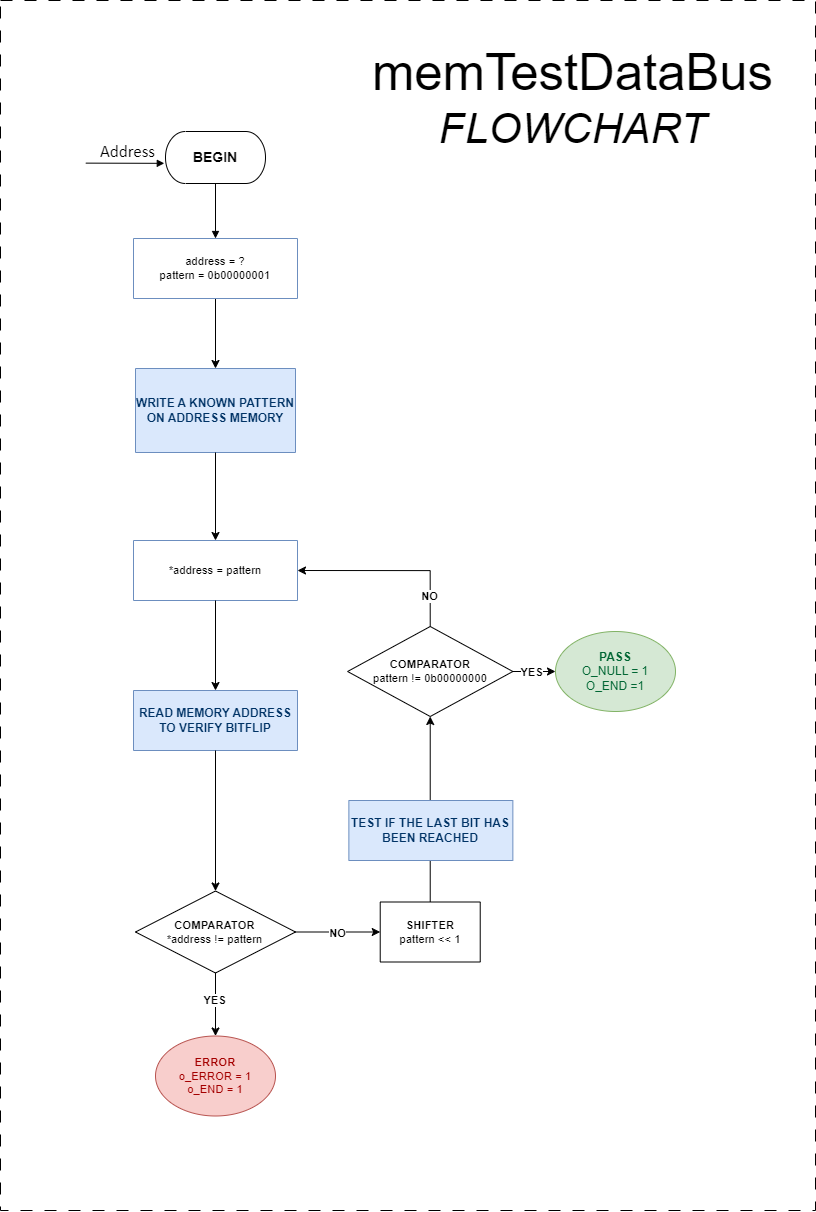

The diagram above was exported from draw.io. Its source (the exported page's mxGraphModel, read from the mxfile embedded in the PNG):
<mxGraphModel dx="2240" dy="1371" grid="1" gridSize="10" guides="1" tooltips="1" connect="1" arrows="1" fold="1" page="1" pageScale="1" pageWidth="827" pageHeight="1169" math="0" shadow="0">
  <root>
    <mxCell id="0" />
    <mxCell id="1" parent="0" />
    <mxCell id="2" value="" style="rounded=0;whiteSpace=wrap;html=1;dashed=1;dashPattern=12 12;movable=0;resizable=0;rotatable=0;deletable=0;editable=0;locked=1;connectable=0;" vertex="1" parent="1">
      <mxGeometry x="15" y="230" width="815" height="1210" as="geometry" />
    </mxCell>
    <mxCell id="3" style="edgeStyle=orthogonalEdgeStyle;rounded=0;orthogonalLoop=1;jettySize=auto;html=1;entryX=0.5;entryY=0;entryDx=0;entryDy=0;entryPerimeter=0;" edge="1" source="4" target="15" parent="1">
      <mxGeometry relative="1" as="geometry" />
    </mxCell>
    <UserObject label="&lt;div style=&quot;font-size: 1px&quot;&gt;&lt;font style=&quot;font-size: 11.29px; color: rgb(0, 0, 0); direction: ltr; letter-spacing: 0px; line-height: 120%; opacity: 1;&quot;&gt;&lt;font&gt;address = ?&lt;br&gt;pattern = 0b00000001&lt;/font&gt;&lt;br&gt;&lt;/font&gt;&lt;/div&gt;" tags="Fluxograma" id="4">
      <mxCell style="verticalAlign=middle;align=center;overflow=width;vsdxID=2;fillColor=none;shape=stencil(nZBLDoAgDERP0z3SIyjew0SURgSD+Lu9kMZoXLhwN9O+tukAlrNpJg1SzDH4QW/URgNYgZTkjA4UkwJUgGXng+6DX1zLfmoymdXo17xh5zmRJ6Q42BWCfc2oJfdAr+Yv+AP9Cb7OJ3H/2JG1HNGz/84klThPVCc=);strokeColor=#6c8ebf;spacingTop=-1;spacingBottom=-1;spacingLeft=-1;spacingRight=-1;points=[[0,0.5,0],[1,0.5,0],[0.5,1,0],[0.5,0,0]];labelBackgroundColor=none;rounded=0;html=1;whiteSpace=wrap;fontFamily=Helvetica;" vertex="1" parent="1">
        <mxGeometry x="148" y="468" width="164" height="60" as="geometry" />
      </mxCell>
    </UserObject>
    <UserObject label="&lt;div style=&quot;&quot;&gt;&lt;font style=&quot;color: rgb(0, 0, 0); direction: ltr; letter-spacing: 0px; line-height: 120%; opacity: 1; font-size: 14px;&quot;&gt;&lt;b style=&quot;&quot;&gt;BEGIN&lt;/b&gt;&lt;/font&gt;&lt;/div&gt;" tags="Fluxograma" id="5">
      <mxCell style="verticalAlign=middle;align=center;overflow=width;vsdxID=4;fillColor=#ffffff;gradientColor=none;shape=stencil(tVLLDsIgEPwajiQIMfFe638Qu22JCM2Ctv69kK0Rm9qDibeZndkXC1NV6PUATIoQ0V9gNE3smToyKY3rAU1MiKmaqar1CB36m2uIDzo7M7r6e64wUZ4UOUWKB9GdIH4irzWu8B42vRrPScNFXZzN+5mvl3qJXE8mcPRRR+Pdh2Y1dsBTE95a3c0TkBRGgKEIb6wg1/r+ssCXd/vLCgm8z9caa+n6pb48dwrRV1H1Ew==);strokeColor=#000000;spacingTop=-1;spacingBottom=-1;spacingLeft=-1;spacingRight=-1;points=[[0.5,1,0],[0.5,0,0],[0,0.5,0],[1,0.5,0]];labelBackgroundColor=none;rounded=0;html=1;whiteSpace=wrap;fontFamily=Helvetica;" vertex="1" parent="1">
        <mxGeometry x="180" y="361" width="100" height="52" as="geometry" />
      </mxCell>
    </UserObject>
    <UserObject label="&lt;div style=&quot;font-size: 1px&quot;&gt;&lt;font style=&quot;font-size:16.93px;font-family:Calibri;color:#000000;direction:ltr;letter-spacing:0px;line-height:120%;opacity:1&quot;&gt;Address&lt;br&gt;&lt;/font&gt;&lt;/div&gt;" tags="Fundo" id="6">
      <mxCell style="verticalAlign=middle;align=right;overflow=width;vsdxID=7;fillColor=none;gradientColor=none;shape=stencil(nZBLDoAgDERP0z3SIyjew0SURgSD+Lu9kMZoXLhwN9O+tukAlrNpJg1SzDH4QW/URgNYgZTkjA4UkwJUgGXng+6DX1zLfmoymdXo17xh5zmRJ6Q42BWCfc2oJfdAr+Yv+AP9Cb7OJ3H/2JG1HNGz/84klThPVCc=);strokeColor=none;strokeWidth=2;points=[];labelBackgroundColor=none;rounded=0;html=1;whiteSpace=wrap;" vertex="1" parent="1">
        <mxGeometry x="80" y="370" width="90" height="23" as="geometry" />
      </mxCell>
    </UserObject>
    <UserObject label="&lt;div style=&quot;font-size: 1px&quot;&gt;&lt;font style=&quot;font-size: 11.29px; color: rgb(0, 0, 0); direction: ltr; letter-spacing: 0px; line-height: 120%; opacity: 1;&quot;&gt;*address = pattern&lt;br&gt;&lt;/font&gt;&lt;/div&gt;" tags="Fluxograma" id="7">
      <mxCell style="verticalAlign=middle;align=center;overflow=width;vsdxID=9;fillColor=none;shape=stencil(nZBLDoAgDERP0z3SIyjew0SURgSD+Lu9kMZoXLhwN9O+tukAlrNpJg1SzDH4QW/URgNYgZTkjA4UkwJUgGXng+6DX1zLfmoymdXo17xh5zmRJ6Q42BWCfc2oJfdAr+Yv+AP9Cb7OJ3H/2JG1HNGz/84klThPVCc=);strokeColor=#6c8ebf;spacingTop=-1;spacingBottom=-1;spacingLeft=-1;spacingRight=-1;points=[[0,0.5,0],[1,0.5,0],[0.5,1,0],[0.5,0,0]];labelBackgroundColor=none;rounded=0;html=1;whiteSpace=wrap;fontFamily=Helvetica;" vertex="1" parent="1">
        <mxGeometry x="148" y="770" width="164" height="60" as="geometry" />
      </mxCell>
    </UserObject>
    <UserObject label="&lt;div style=&quot;&quot;&gt;&lt;font color=&quot;#003366&quot; style=&quot;direction: ltr; letter-spacing: 0px; line-height: 120%; opacity: 1;&quot;&gt;&lt;b&gt;READ MEMORY ADDRESS TO VERIFY BITFLIP&lt;/b&gt;&lt;/font&gt;&lt;/div&gt;" tags="Fluxograma" id="8">
      <mxCell style="verticalAlign=middle;align=center;overflow=width;vsdxID=18;fillColor=#dae8fc;shape=stencil(nZBLDoAgDERP0z3SIyjew0SURgSD+Lu9kMZoXLhwN9O+tukAlrNpJg1SzDH4QW/URgNYgZTkjA4UkwJUgGXng+6DX1zLfmoymdXo17xh5zmRJ6Q42BWCfc2oJfdAr+Yv+AP9Cb7OJ3H/2JG1HNGz/84klThPVCc=);strokeColor=#6c8ebf;spacingTop=-1;spacingBottom=-1;spacingLeft=-1;spacingRight=-1;points=[[0,0.5,0],[1,0.5,0],[0.5,1,0],[0.5,0,0]];labelBackgroundColor=none;rounded=0;html=1;whiteSpace=wrap;fontColor=default;fontFamily=Helvetica;" vertex="1" parent="1">
        <mxGeometry x="148" y="920" width="164" height="60" as="geometry" />
      </mxCell>
    </UserObject>
    <UserObject label="" tags="Fluxograma" id="9">
      <mxCell style="vsdxID=20;fillColor=#ffffff;gradientColor=none;shape=stencil(UzV2Ls5ILEhVNTIoLinKz04tz0wpyVA1dlE1MsrMy0gtyiwBslSNXVWNndPyi1LTi/JL81Ig/IJEkEoQKze/DGRCBUSfAUiHkUElhGcK4bpBVOZk5iGpNEVVikeloQHZpsK0YlWLz1QgA+HFtMycHEgIIcujBwlQCBKcxq4A);strokeColor=#000000;spacingTop=-1;spacingBottom=-1;spacingLeft=-1;spacingRight=-1;points=[[0,0.5,0],[1,0.5,0],[0.5,0,0],[0.5,1,0]];labelBackgroundColor=none;rounded=0;html=1;whiteSpace=wrap;fontFamily=Helvetica;" vertex="1" parent="1">
        <mxGeometry x="150" y="1120.5" width="160" height="82" as="geometry" />
      </mxCell>
    </UserObject>
    <mxCell id="10" value="&lt;div style=&quot;font-size: 1px&quot;&gt;&lt;font style=&quot;font-size: 11.29px; color: rgb(0, 0, 0); direction: ltr; letter-spacing: 0px; line-height: 120%; opacity: 1;&quot;&gt;&lt;b&gt;COMPARATOR&lt;/b&gt;&lt;/font&gt;&lt;/div&gt;&lt;div style=&quot;font-size: 1px&quot;&gt;&lt;font style=&quot;font-size: 11.29px; color: rgb(0, 0, 0); direction: ltr; letter-spacing: 0px; line-height: 120%; opacity: 1;&quot;&gt;*address != pattern&lt;br&gt;&lt;/font&gt;&lt;/div&gt;" style="text;vsdxID=20;fillColor=none;gradientColor=none;strokeColor=none;spacingTop=-1;spacingBottom=-1;spacingLeft=-1;spacingRight=-1;points=[[0,0.5,0],[1,0.5,0],[0.5,0,0],[0.5,1,0]];labelBackgroundColor=none;rounded=0;html=1;whiteSpace=wrap;verticalAlign=middle;align=center;overflow=width;;html=1;fontFamily=Helvetica;" vertex="1" parent="9">
      <mxGeometry x="13.327999999999998" y="10.25" width="133.32799999999997" height="61.5" as="geometry" />
    </mxCell>
    <UserObject label="&lt;div style=&quot;&quot;&gt;&lt;font&gt;&lt;span style=&quot;font-size: 11.29px;&quot;&gt;&lt;b&gt;SHIFTER&lt;/b&gt;&lt;/span&gt;&lt;/font&gt;&lt;/div&gt;&lt;div style=&quot;font-size: 1px&quot;&gt;&lt;font style=&quot;font-size: 11.29px; color: rgb(0, 0, 0); direction: ltr; letter-spacing: 0px; line-height: 120%; opacity: 1;&quot;&gt;pattern &amp;lt;&amp;lt; 1&lt;br&gt;&lt;/font&gt;&lt;/div&gt;" tags="Fluxograma" id="11">
      <mxCell style="verticalAlign=middle;align=center;overflow=width;vsdxID=51;fillColor=#ffffff;gradientColor=none;shape=stencil(nZBLDoAgDERP0z3SIyjew0SURgSD+Lu9kMZoXLhwN9O+tukAlrNpJg1SzDH4QW/URgNYgZTkjA4UkwJUgGXng+6DX1zLfmoymdXo17xh5zmRJ6Q42BWCfc2oJfdAr+Yv+AP9Cb7OJ3H/2JG1HNGz/84klThPVCc=);strokeColor=#000000;spacingTop=-1;spacingBottom=-1;spacingLeft=-1;spacingRight=-1;points=[[0,0.5,0],[1,0.5,0],[0.5,1,0],[0.5,0,0]];labelBackgroundColor=none;rounded=0;html=1;whiteSpace=wrap;fontFamily=Helvetica;" vertex="1" parent="1">
        <mxGeometry x="394.72" y="1131.5" width="100" height="60" as="geometry" />
      </mxCell>
    </UserObject>
    <UserObject label="&lt;div style=&quot;font-size: 1px&quot;&gt;&lt;font style=&quot;font-size: 11.29px; color: rgb(0, 0, 0); direction: ltr; letter-spacing: 0px; line-height: 120%; opacity: 1;&quot;&gt;&lt;br&gt;&lt;/font&gt;&lt;/div&gt;" tags="Conector" id="12">
      <mxCell style="vsdxID=5;edgeStyle=none;startArrow=none;endArrow=block;startSize=5;endSize=5;strokeColor=#000000;spacingTop=0;spacingBottom=0;spacingLeft=0;spacingRight=0;verticalAlign=middle;html=1;labelBackgroundColor=#ffffff;rounded=0;align=center;exitX=0.5;exitY=1;exitDx=0;exitDy=0;exitPerimeter=0;entryX=0.5;entryY=0;entryDx=0;entryDy=0;entryPerimeter=0;fontFamily=Helvetica;" edge="1" source="5" target="4" parent="1">
        <mxGeometry x="0.0182" relative="1" as="geometry">
          <mxPoint as="offset" />
          <Array as="points" />
        </mxGeometry>
      </mxCell>
    </UserObject>
    <UserObject label="&lt;div style=&quot;font-size: 1px&quot;&gt;&lt;font face=&quot;Helvetica&quot; style=&quot;font-size: 50.8px; color: rgb(0, 0, 0); direction: ltr; letter-spacing: 0px; line-height: 120%; opacity: 1;&quot;&gt;memTestDataBus&lt;br&gt;&lt;/font&gt;&lt;font style=&quot;font-size: 42.33px; color: rgb(0, 0, 0); direction: ltr; letter-spacing: 0px; line-height: 120%; opacity: 1;&quot;&gt;&lt;i style=&quot;&quot;&gt;&lt;font face=&quot;Helvetica&quot;&gt;FLOWCHART&lt;/font&gt;&lt;br&gt;&lt;/i&gt;&lt;/font&gt;&lt;/div&gt;" tags="Fundo" id="13">
      <mxCell style="verticalAlign=middle;align=center;overflow=width;vsdxID=60;fillColor=none;gradientColor=none;shape=stencil(nZBLDoAgDERP0z3SIyjew0SURgSD+Lu9kMZoXLhwN9O+tukAlrNpJg1SzDH4QW/URgNYgZTkjA4UkwJUgGXng+6DX1zLfmoymdXo17xh5zmRJ6Q42BWCfc2oJfdAr+Yv+AP9Cb7OJ3H/2JG1HNGz/84klThPVCc=);strokeColor=none;points=[];labelBackgroundColor=none;rounded=0;html=1;whiteSpace=wrap;" vertex="1" parent="1">
        <mxGeometry x="380" y="265" width="415" height="126" as="geometry" />
      </mxCell>
    </UserObject>
    <UserObject label="&lt;div style=&quot;font-size: 1px&quot;&gt;&lt;font style=&quot;font-size: 11.29px; font-family: Calibri; color: rgb(0, 0, 0); direction: ltr; letter-spacing: 0px; line-height: 120%; opacity: 1;&quot;&gt;&lt;br&gt;&lt;/font&gt;&lt;/div&gt;" tags="Conector" id="14">
      <mxCell style="vsdxID=5;edgeStyle=none;startArrow=none;endArrow=block;startSize=5;endSize=5;strokeColor=#000000;spacingTop=0;spacingBottom=0;spacingLeft=0;spacingRight=0;verticalAlign=middle;html=1;labelBackgroundColor=#ffffff;rounded=0;align=center;exitX=0.225;exitY=0.984;exitDx=0;exitDy=0;exitPerimeter=0;entryX=-0.012;entryY=0.612;entryDx=0;entryDy=0;entryPerimeter=0;" edge="1" source="6" target="5" parent="1">
        <mxGeometry relative="1" as="geometry">
          <mxPoint x="10" as="offset" />
          <Array as="points" />
          <mxPoint x="124.9" y="393" as="sourcePoint" />
          <mxPoint x="124.9" y="448" as="targetPoint" />
        </mxGeometry>
      </mxCell>
    </UserObject>
    <UserObject label="WRITE A KNOWN PATTERN ON ADDRESS MEMORY" tags="Fluxograma" id="15">
      <mxCell style="verticalAlign=middle;align=center;overflow=width;vsdxID=8;fillColor=#dae8fc;shape=stencil(nZBLDoAgDERP0z3SIyjew0SURgSD+Lu9kMZoXLhwN9O+tukAlrNpJg1SzDH4QW/URgNYgZTkjA4UkwJUgGXng+6DX1zLfmoymdXo17xh5zmRJ6Q42BWCfc2oJfdAr+Yv+AP9Cb7OJ3H/2JG1HNGz/84klThPVCc=);strokeColor=#6c8ebf;spacingTop=-1;spacingBottom=-1;spacingLeft=-1;spacingRight=-1;points=[[1,0.5,0],[0.5,0.5,0],[0.5,0,0]];labelBackgroundColor=none;rounded=0;html=1;whiteSpace=wrap;fontFamily=Helvetica;fontStyle=1;fontColor=#003366;" vertex="1" parent="1">
        <mxGeometry x="150" y="598" width="160" height="84" as="geometry" />
      </mxCell>
    </UserObject>
    <mxCell id="16" value="&lt;div style=&quot;font-size: 1px&quot;&gt;&lt;font style=&quot;font-size: 11.29px; direction: ltr; letter-spacing: 0px; line-height: 120%; opacity: 1;&quot;&gt;&lt;b&gt;ERROR&lt;/b&gt;&lt;br&gt;&lt;span style=&quot;font-weight: normal;&quot;&gt;o_ERROR = 1&lt;br&gt;o_END = 1&lt;/span&gt;&lt;br&gt;&lt;/font&gt;&lt;/div&gt;" style="ellipse;whiteSpace=wrap;html=1;fillColor=#f8cecc;strokeColor=#b85450;fontColor=#a40000;fontFamily=Helvetica;" vertex="1" parent="1">
      <mxGeometry x="170" y="1265.5" width="120" height="80" as="geometry" />
    </mxCell>
    <mxCell id="17" style="edgeStyle=orthogonalEdgeStyle;rounded=0;orthogonalLoop=1;jettySize=auto;html=1;entryX=0.5;entryY=0;entryDx=0;entryDy=0;exitX=0.5;exitY=1;exitDx=0;exitDy=0;exitPerimeter=0;fontFamily=Helvetica;" edge="1" source="9" target="16" parent="1">
      <mxGeometry relative="1" as="geometry">
        <mxPoint x="230" y="1207.5" as="sourcePoint" />
      </mxGeometry>
    </mxCell>
    <mxCell id="18" value="&lt;b&gt;YES&lt;/b&gt;" style="edgeLabel;html=1;align=center;verticalAlign=middle;resizable=0;points=[];fontFamily=Helvetica;" connectable="0" vertex="1" parent="17">
      <mxGeometry x="-0.1239" y="-2" relative="1" as="geometry">
        <mxPoint as="offset" />
      </mxGeometry>
    </mxCell>
    <mxCell id="19" style="edgeStyle=orthogonalEdgeStyle;rounded=0;orthogonalLoop=1;jettySize=auto;html=1;entryX=0.5;entryY=0;entryDx=0;entryDy=0;entryPerimeter=0;fontFamily=Helvetica;" edge="1" source="8" target="9" parent="1">
      <mxGeometry relative="1" as="geometry" />
    </mxCell>
    <mxCell id="20" style="edgeStyle=orthogonalEdgeStyle;rounded=0;orthogonalLoop=1;jettySize=auto;html=1;entryX=0;entryY=0.5;entryDx=0;entryDy=0;" edge="1" source="22" target="29" parent="1">
      <mxGeometry relative="1" as="geometry" />
    </mxCell>
    <mxCell id="21" value="&lt;b&gt;YES&lt;/b&gt;" style="edgeLabel;html=1;align=center;verticalAlign=middle;resizable=0;points=[];" connectable="0" vertex="1" parent="20">
      <mxGeometry x="-0.1793" relative="1" as="geometry">
        <mxPoint as="offset" />
      </mxGeometry>
    </mxCell>
    <UserObject label="" tags="Fluxograma" id="22">
      <mxCell style="vsdxID=20;fillColor=#ffffff;gradientColor=none;shape=stencil(UzV2Ls5ILEhVNTIoLinKz04tz0wpyVA1dlE1MsrMy0gtyiwBslSNXVWNndPyi1LTi/JL81Ig/IJEkEoQKze/DGRCBUSfAUiHkUElhGcK4bpBVOZk5iGpNEVVikeloQHZpsK0YlWLz1QgA+HFtMycHEgIIcujBwlQCBKcxq4A);strokeColor=#000000;spacingTop=-1;spacingBottom=-1;spacingLeft=-1;spacingRight=-1;points=[[0,0.5,0],[1,0.5,0],[0.5,0,0],[0.5,1,0]];labelBackgroundColor=none;rounded=0;html=1;whiteSpace=wrap;" vertex="1" parent="1">
        <mxGeometry x="362.08000000000004" y="856" width="165.28" height="90" as="geometry" />
      </mxCell>
    </UserObject>
    <mxCell id="23" value="&lt;div style=&quot;font-size: 1px&quot;&gt;&lt;font style=&quot;font-size: 11.29px; color: rgb(0, 0, 0); direction: ltr; letter-spacing: 0px; line-height: 120%; opacity: 1;&quot;&gt;&lt;b&gt;COMPARATOR&lt;/b&gt;&lt;/font&gt;&lt;/div&gt;&lt;div style=&quot;font-size: 1px&quot;&gt;&lt;font style=&quot;font-size: 11.29px; color: rgb(0, 0, 0); direction: ltr; letter-spacing: 0px; line-height: 120%; opacity: 1;&quot;&gt;&lt;span style=&quot;font-size: 11.29px;&quot;&gt;pattern != 0b00000000&lt;/span&gt;&lt;/font&gt;&lt;/div&gt;" style="text;vsdxID=20;fillColor=none;gradientColor=none;strokeColor=none;spacingTop=-1;spacingBottom=-1;spacingLeft=-1;spacingRight=-1;points=[[0,0.5,0],[1,0.5,0],[0.5,0,0],[0.5,1,0]];labelBackgroundColor=none;rounded=0;html=1;whiteSpace=wrap;verticalAlign=middle;align=center;overflow=width;;html=1;fontFamily=Helvetica;" vertex="1" parent="22">
      <mxGeometry x="13.767824" y="11.25" width="137.727824" height="67.5" as="geometry" />
    </mxCell>
    <mxCell id="24" style="edgeStyle=orthogonalEdgeStyle;rounded=0;orthogonalLoop=1;jettySize=auto;html=1;entryX=0;entryY=0.5;entryDx=0;entryDy=0;entryPerimeter=0;exitX=1;exitY=0.5;exitDx=0;exitDy=0;exitPerimeter=0;fontFamily=Helvetica;fontStyle=1" edge="1" source="9" target="11" parent="1">
      <mxGeometry relative="1" as="geometry" />
    </mxCell>
    <mxCell id="25" value="&lt;b&gt;NO&lt;/b&gt;" style="edgeLabel;html=1;align=center;verticalAlign=middle;resizable=0;points=[];" connectable="0" vertex="1" parent="24">
      <mxGeometry x="-0.4929" y="2" relative="1" as="geometry">
        <mxPoint x="19" y="2" as="offset" />
      </mxGeometry>
    </mxCell>
    <mxCell id="26" style="edgeStyle=orthogonalEdgeStyle;rounded=0;orthogonalLoop=1;jettySize=auto;html=1;entryX=0.5;entryY=1;entryDx=0;entryDy=0;entryPerimeter=0;fontFamily=Helvetica;" edge="1" source="11" target="22" parent="1">
      <mxGeometry relative="1" as="geometry" />
    </mxCell>
    <mxCell id="27" style="edgeStyle=orthogonalEdgeStyle;rounded=0;orthogonalLoop=1;jettySize=auto;html=1;entryX=1;entryY=0.5;entryDx=0;entryDy=0;entryPerimeter=0;exitX=0.5;exitY=0;exitDx=0;exitDy=0;exitPerimeter=0;fontFamily=Helvetica;" edge="1" source="22" target="7" parent="1">
      <mxGeometry relative="1" as="geometry">
        <Array as="points">
          <mxPoint x="445" y="800" />
        </Array>
      </mxGeometry>
    </mxCell>
    <mxCell id="28" value="&lt;b&gt;NO&lt;/b&gt;" style="edgeLabel;html=1;align=center;verticalAlign=middle;resizable=0;points=[];" connectable="0" vertex="1" parent="27">
      <mxGeometry x="-0.6631" y="2" relative="1" as="geometry">
        <mxPoint as="offset" />
      </mxGeometry>
    </mxCell>
    <mxCell id="29" value="&lt;b&gt;PASS&lt;/b&gt;&lt;br&gt;O_NULL = 1&lt;br&gt;O_END =1" style="ellipse;whiteSpace=wrap;html=1;fillColor=#d5e8d4;strokeColor=#82b366;fontColor=#006633;" vertex="1" parent="1">
      <mxGeometry x="570" y="861" width="120" height="80" as="geometry" />
    </mxCell>
    <UserObject label="&lt;div style=&quot;&quot;&gt;&lt;font color=&quot;#003366&quot;&gt;&lt;b&gt;TEST IF THE LAST BIT HAS BEEN REACHED&lt;/b&gt;&lt;/font&gt;&lt;/div&gt;" tags="Fluxograma" id="30">
      <mxCell style="verticalAlign=middle;align=center;overflow=width;vsdxID=18;fillColor=#dae8fc;shape=stencil(nZBLDoAgDERP0z3SIyjew0SURgSD+Lu9kMZoXLhwN9O+tukAlrNpJg1SzDH4QW/URgNYgZTkjA4UkwJUgGXng+6DX1zLfmoymdXo17xh5zmRJ6Q42BWCfc2oJfdAr+Yv+AP9Cb7OJ3H/2JG1HNGz/84klThPVCc=);strokeColor=#6c8ebf;spacingTop=-1;spacingBottom=-1;spacingLeft=-1;spacingRight=-1;points=[[0,0.5,0],[1,0.5,0],[0.5,1,0],[0.5,0,0]];labelBackgroundColor=none;rounded=0;html=1;whiteSpace=wrap;fontColor=default;fontFamily=Helvetica;" vertex="1" parent="1">
        <mxGeometry x="363.36" y="1030" width="164" height="60" as="geometry" />
      </mxCell>
    </UserObject>
    <mxCell id="31" style="edgeStyle=orthogonalEdgeStyle;rounded=0;orthogonalLoop=1;jettySize=auto;html=1;entryX=0.5;entryY=0;entryDx=0;entryDy=0;entryPerimeter=0;" edge="1" source="7" target="8" parent="1">
      <mxGeometry relative="1" as="geometry" />
    </mxCell>
    <mxCell id="32" style="edgeStyle=orthogonalEdgeStyle;rounded=0;orthogonalLoop=1;jettySize=auto;html=1;entryX=0.5;entryY=0;entryDx=0;entryDy=0;entryPerimeter=0;" edge="1" source="15" target="7" parent="1">
      <mxGeometry relative="1" as="geometry" />
    </mxCell>
  </root>
</mxGraphModel>